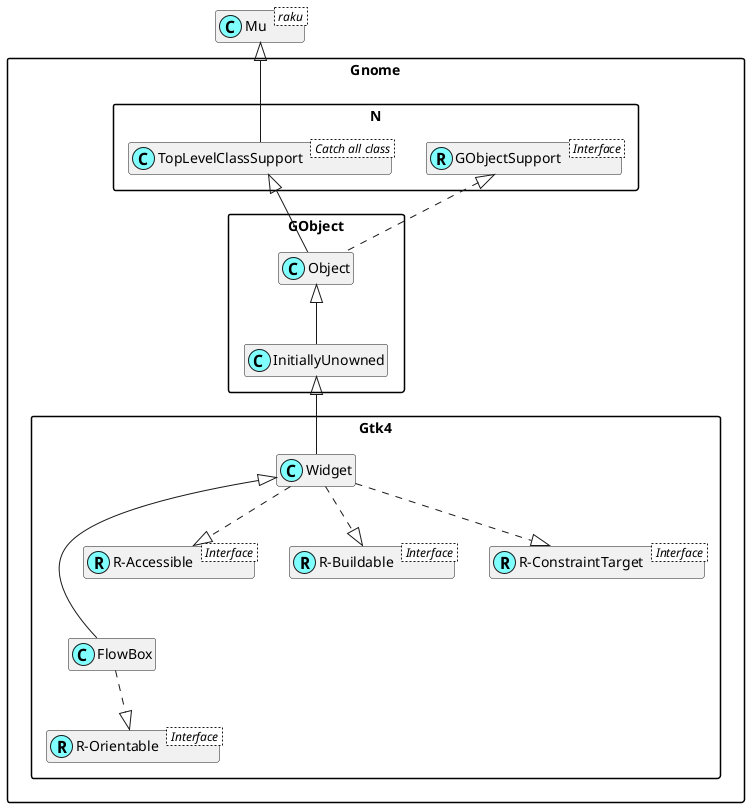

The diagram above was rendered by PlantUML. Its source (embedded in the PNG):
@startuml
'scale 0.8

skinparam packageStyle rectangle
skinparam stereotypeCBackgroundColor #80ffff
set namespaceSeparator ::
hide members

class Mu < raku >

class Gnome::N::TopLevelClassSupport < Catch all class >
Mu <|-- Gnome::N::TopLevelClassSupport

Interface Gnome::N::GObjectSupport < Interface >
class Gnome::N::GObjectSupport <<(R,#80ffff)>>

Interface Gnome::Gtk4::R-Orientable < Interface >
class "Gnome::Gtk4::R-Orientable" <<(R,#80ffff)>>
Gnome::Gtk4::FlowBox ..|> "Gnome::Gtk4::R-Orientable"
Gnome::Gtk4::Widget <|--- Gnome::Gtk4::FlowBox

Interface Gnome::Gtk4::R-Accessible < Interface >
class "Gnome::Gtk4::R-Accessible" <<(R,#80ffff)>>
Gnome::Gtk4::Widget ..|> "Gnome::Gtk4::R-Accessible"

Interface Gnome::Gtk4::R-Buildable < Interface >
class "Gnome::Gtk4::R-Buildable" <<(R,#80ffff)>>
Gnome::Gtk4::Widget ..|> "Gnome::Gtk4::R-Buildable"

Interface Gnome::Gtk4::R-ConstraintTarget < Interface >
class "Gnome::Gtk4::R-ConstraintTarget" <<(R,#80ffff)>>
Gnome::Gtk4::Widget ..|> "Gnome::Gtk4::R-ConstraintTarget"
Gnome::GObject::InitiallyUnowned <|-- Gnome::Gtk4::Widget
Gnome::GObject::Object <|-- Gnome::GObject::InitiallyUnowned
Gnome::N::TopLevelClassSupport <|-- Gnome::GObject::Object
Gnome::N::GObjectSupport <|. Gnome::GObject::Object

@enduml